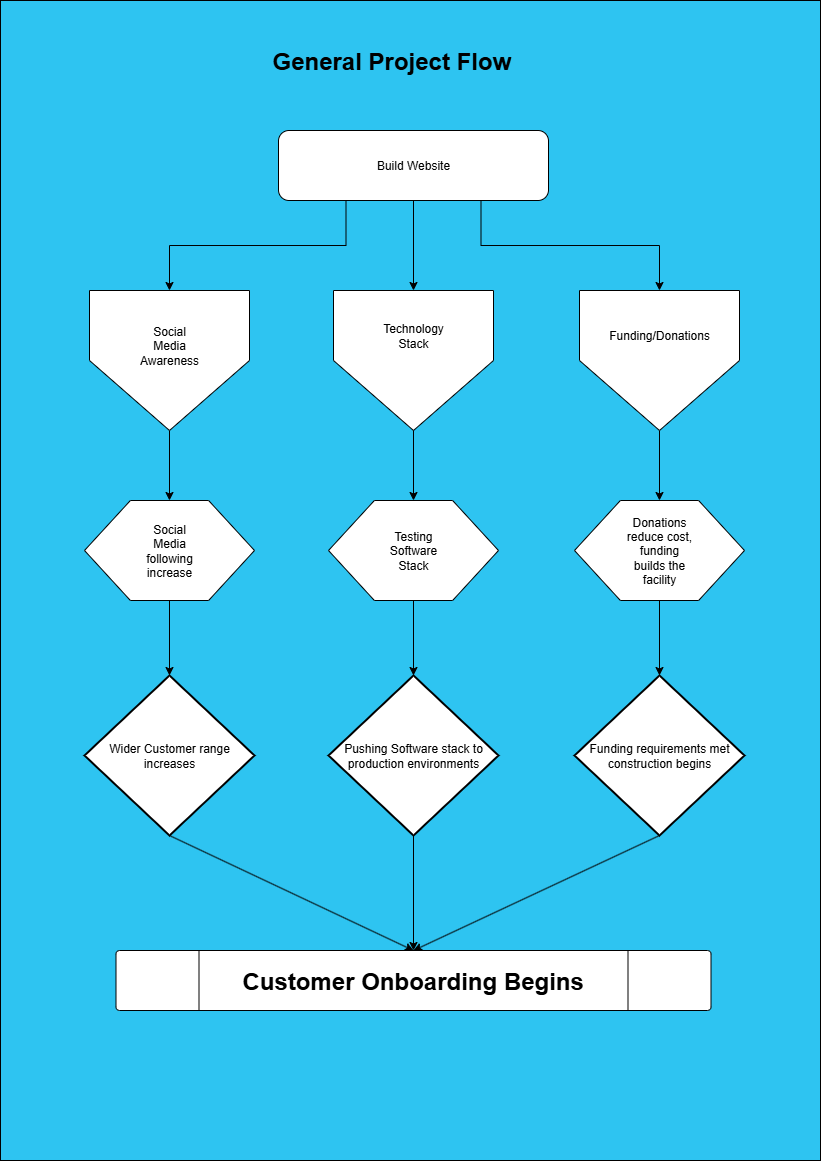

The diagram above was exported from draw.io. Its source (the exported page's mxGraphModel, read from the mxfile embedded in the PNG):
<mxGraphModel dx="2066" dy="1201" grid="1" gridSize="10" guides="1" tooltips="1" connect="1" arrows="1" fold="1" page="1" pageScale="1" pageWidth="827" pageHeight="1169" math="0" shadow="0">
  <root>
    <mxCell id="WIyWlLk6GJQsqaUBKTNV-0" />
    <mxCell id="WIyWlLk6GJQsqaUBKTNV-1" parent="WIyWlLk6GJQsqaUBKTNV-0" />
    <mxCell id="UkjobE3b2mCqhyQEgG3M-1" value="" style="rounded=0;whiteSpace=wrap;html=1;fillColor=light-dark(#2ec4f1, #ededed);" vertex="1" parent="WIyWlLk6GJQsqaUBKTNV-1">
      <mxGeometry width="820" height="1160" as="geometry" />
    </mxCell>
    <mxCell id="UkjobE3b2mCqhyQEgG3M-6" style="edgeStyle=orthogonalEdgeStyle;rounded=0;orthogonalLoop=1;jettySize=auto;html=1;exitX=0.25;exitY=1;exitDx=0;exitDy=0;" edge="1" parent="WIyWlLk6GJQsqaUBKTNV-1" source="UkjobE3b2mCqhyQEgG3M-2" target="UkjobE3b2mCqhyQEgG3M-3">
      <mxGeometry relative="1" as="geometry" />
    </mxCell>
    <mxCell id="UkjobE3b2mCqhyQEgG3M-7" style="edgeStyle=orthogonalEdgeStyle;rounded=0;orthogonalLoop=1;jettySize=auto;html=1;exitX=0.5;exitY=1;exitDx=0;exitDy=0;" edge="1" parent="WIyWlLk6GJQsqaUBKTNV-1" source="UkjobE3b2mCqhyQEgG3M-2" target="UkjobE3b2mCqhyQEgG3M-4">
      <mxGeometry relative="1" as="geometry" />
    </mxCell>
    <mxCell id="UkjobE3b2mCqhyQEgG3M-8" style="edgeStyle=orthogonalEdgeStyle;rounded=0;orthogonalLoop=1;jettySize=auto;html=1;exitX=0.75;exitY=1;exitDx=0;exitDy=0;entryX=0.5;entryY=0;entryDx=0;entryDy=0;" edge="1" parent="WIyWlLk6GJQsqaUBKTNV-1" source="UkjobE3b2mCqhyQEgG3M-2" target="UkjobE3b2mCqhyQEgG3M-5">
      <mxGeometry relative="1" as="geometry" />
    </mxCell>
    <mxCell id="UkjobE3b2mCqhyQEgG3M-2" value="Build Website" style="rounded=1;whiteSpace=wrap;html=1;" vertex="1" parent="WIyWlLk6GJQsqaUBKTNV-1">
      <mxGeometry x="278" y="130" width="270" height="70" as="geometry" />
    </mxCell>
    <mxCell id="UkjobE3b2mCqhyQEgG3M-22" style="edgeStyle=orthogonalEdgeStyle;rounded=0;orthogonalLoop=1;jettySize=auto;html=1;exitX=0.5;exitY=1;exitDx=0;exitDy=0;entryX=0.5;entryY=0;entryDx=0;entryDy=0;" edge="1" parent="WIyWlLk6GJQsqaUBKTNV-1" source="UkjobE3b2mCqhyQEgG3M-3" target="UkjobE3b2mCqhyQEgG3M-13">
      <mxGeometry relative="1" as="geometry" />
    </mxCell>
    <mxCell id="UkjobE3b2mCqhyQEgG3M-3" value="" style="verticalLabelPosition=bottom;verticalAlign=top;html=1;shape=offPageConnector;rounded=0;size=0.5;" vertex="1" parent="WIyWlLk6GJQsqaUBKTNV-1">
      <mxGeometry x="89" y="290" width="160" height="140" as="geometry" />
    </mxCell>
    <mxCell id="UkjobE3b2mCqhyQEgG3M-24" style="edgeStyle=orthogonalEdgeStyle;rounded=0;orthogonalLoop=1;jettySize=auto;html=1;exitX=0.5;exitY=1;exitDx=0;exitDy=0;entryX=0.5;entryY=0;entryDx=0;entryDy=0;" edge="1" parent="WIyWlLk6GJQsqaUBKTNV-1" source="UkjobE3b2mCqhyQEgG3M-4" target="UkjobE3b2mCqhyQEgG3M-12">
      <mxGeometry relative="1" as="geometry" />
    </mxCell>
    <mxCell id="UkjobE3b2mCqhyQEgG3M-4" value="" style="verticalLabelPosition=bottom;verticalAlign=top;html=1;shape=offPageConnector;rounded=0;size=0.5;" vertex="1" parent="WIyWlLk6GJQsqaUBKTNV-1">
      <mxGeometry x="333" y="290" width="160" height="140" as="geometry" />
    </mxCell>
    <mxCell id="UkjobE3b2mCqhyQEgG3M-26" style="edgeStyle=orthogonalEdgeStyle;rounded=0;orthogonalLoop=1;jettySize=auto;html=1;exitX=0.5;exitY=1;exitDx=0;exitDy=0;entryX=0.5;entryY=0;entryDx=0;entryDy=0;" edge="1" parent="WIyWlLk6GJQsqaUBKTNV-1" source="UkjobE3b2mCqhyQEgG3M-5" target="UkjobE3b2mCqhyQEgG3M-14">
      <mxGeometry relative="1" as="geometry" />
    </mxCell>
    <mxCell id="UkjobE3b2mCqhyQEgG3M-5" value="" style="verticalLabelPosition=bottom;verticalAlign=top;html=1;shape=offPageConnector;rounded=0;size=0.5;" vertex="1" parent="WIyWlLk6GJQsqaUBKTNV-1">
      <mxGeometry x="579" y="290" width="160" height="140" as="geometry" />
    </mxCell>
    <mxCell id="UkjobE3b2mCqhyQEgG3M-9" value="Social Media Awareness" style="text;html=1;align=center;verticalAlign=middle;whiteSpace=wrap;rounded=0;" vertex="1" parent="WIyWlLk6GJQsqaUBKTNV-1">
      <mxGeometry x="139" y="320" width="60" height="50" as="geometry" />
    </mxCell>
    <mxCell id="UkjobE3b2mCqhyQEgG3M-10" value="Technology Stack" style="text;html=1;align=center;verticalAlign=middle;whiteSpace=wrap;rounded=0;" vertex="1" parent="WIyWlLk6GJQsqaUBKTNV-1">
      <mxGeometry x="383" y="320" width="60" height="30" as="geometry" />
    </mxCell>
    <mxCell id="UkjobE3b2mCqhyQEgG3M-11" value="Funding/Donations" style="text;html=1;align=center;verticalAlign=middle;whiteSpace=wrap;rounded=0;" vertex="1" parent="WIyWlLk6GJQsqaUBKTNV-1">
      <mxGeometry x="629" y="320" width="60" height="30" as="geometry" />
    </mxCell>
    <mxCell id="UkjobE3b2mCqhyQEgG3M-12" value="" style="verticalLabelPosition=bottom;verticalAlign=top;html=1;shape=hexagon;perimeter=hexagonPerimeter2;arcSize=6;size=0.27;" vertex="1" parent="WIyWlLk6GJQsqaUBKTNV-1">
      <mxGeometry x="328" y="500" width="170" height="100" as="geometry" />
    </mxCell>
    <mxCell id="UkjobE3b2mCqhyQEgG3M-13" value="" style="verticalLabelPosition=bottom;verticalAlign=top;html=1;shape=hexagon;perimeter=hexagonPerimeter2;arcSize=6;size=0.27;" vertex="1" parent="WIyWlLk6GJQsqaUBKTNV-1">
      <mxGeometry x="84" y="500" width="170" height="100" as="geometry" />
    </mxCell>
    <mxCell id="UkjobE3b2mCqhyQEgG3M-14" value="" style="verticalLabelPosition=bottom;verticalAlign=top;html=1;shape=hexagon;perimeter=hexagonPerimeter2;arcSize=6;size=0.27;" vertex="1" parent="WIyWlLk6GJQsqaUBKTNV-1">
      <mxGeometry x="574" y="500" width="170" height="100" as="geometry" />
    </mxCell>
    <mxCell id="UkjobE3b2mCqhyQEgG3M-15" value="Social Media following increase" style="text;html=1;align=center;verticalAlign=middle;whiteSpace=wrap;rounded=0;" vertex="1" parent="WIyWlLk6GJQsqaUBKTNV-1">
      <mxGeometry x="139" y="535" width="60" height="30" as="geometry" />
    </mxCell>
    <mxCell id="UkjobE3b2mCqhyQEgG3M-16" value="Testing Software&lt;div&gt;Stack&lt;/div&gt;" style="text;html=1;align=center;verticalAlign=middle;whiteSpace=wrap;rounded=0;" vertex="1" parent="WIyWlLk6GJQsqaUBKTNV-1">
      <mxGeometry x="383" y="535" width="60" height="30" as="geometry" />
    </mxCell>
    <mxCell id="UkjobE3b2mCqhyQEgG3M-18" value="Wider Customer range increases" style="strokeWidth=2;html=1;shape=mxgraph.flowchart.decision;whiteSpace=wrap;" vertex="1" parent="WIyWlLk6GJQsqaUBKTNV-1">
      <mxGeometry x="84" y="675" width="170" height="160" as="geometry" />
    </mxCell>
    <mxCell id="UkjobE3b2mCqhyQEgG3M-19" value="Pushing Software stack to production environments" style="strokeWidth=2;html=1;shape=mxgraph.flowchart.decision;whiteSpace=wrap;" vertex="1" parent="WIyWlLk6GJQsqaUBKTNV-1">
      <mxGeometry x="328" y="675" width="170" height="160" as="geometry" />
    </mxCell>
    <mxCell id="UkjobE3b2mCqhyQEgG3M-20" value="Funding requirements met&lt;div&gt;construction begins&lt;/div&gt;" style="strokeWidth=2;html=1;shape=mxgraph.flowchart.decision;whiteSpace=wrap;" vertex="1" parent="WIyWlLk6GJQsqaUBKTNV-1">
      <mxGeometry x="574" y="675" width="170" height="160" as="geometry" />
    </mxCell>
    <mxCell id="UkjobE3b2mCqhyQEgG3M-21" value="Donations reduce cost, funding builds the facility" style="text;html=1;align=center;verticalAlign=middle;whiteSpace=wrap;rounded=0;" vertex="1" parent="WIyWlLk6GJQsqaUBKTNV-1">
      <mxGeometry x="624" y="535" width="70" height="30" as="geometry" />
    </mxCell>
    <mxCell id="UkjobE3b2mCqhyQEgG3M-23" style="edgeStyle=orthogonalEdgeStyle;rounded=0;orthogonalLoop=1;jettySize=auto;html=1;exitX=0.5;exitY=1;exitDx=0;exitDy=0;entryX=0.5;entryY=0;entryDx=0;entryDy=0;entryPerimeter=0;" edge="1" parent="WIyWlLk6GJQsqaUBKTNV-1" source="UkjobE3b2mCqhyQEgG3M-13" target="UkjobE3b2mCqhyQEgG3M-18">
      <mxGeometry relative="1" as="geometry" />
    </mxCell>
    <mxCell id="UkjobE3b2mCqhyQEgG3M-25" style="edgeStyle=orthogonalEdgeStyle;rounded=0;orthogonalLoop=1;jettySize=auto;html=1;exitX=0.5;exitY=1;exitDx=0;exitDy=0;entryX=0.5;entryY=0;entryDx=0;entryDy=0;entryPerimeter=0;" edge="1" parent="WIyWlLk6GJQsqaUBKTNV-1" source="UkjobE3b2mCqhyQEgG3M-12" target="UkjobE3b2mCqhyQEgG3M-19">
      <mxGeometry relative="1" as="geometry" />
    </mxCell>
    <mxCell id="UkjobE3b2mCqhyQEgG3M-27" style="edgeStyle=orthogonalEdgeStyle;rounded=0;orthogonalLoop=1;jettySize=auto;html=1;exitX=0.5;exitY=1;exitDx=0;exitDy=0;entryX=0.5;entryY=0;entryDx=0;entryDy=0;entryPerimeter=0;" edge="1" parent="WIyWlLk6GJQsqaUBKTNV-1" source="UkjobE3b2mCqhyQEgG3M-14" target="UkjobE3b2mCqhyQEgG3M-20">
      <mxGeometry relative="1" as="geometry" />
    </mxCell>
    <mxCell id="UkjobE3b2mCqhyQEgG3M-28" value="&lt;h1 style=&quot;margin-top: 0px;&quot;&gt;General Project Flow&lt;/h1&gt;" style="text;html=1;whiteSpace=wrap;overflow=hidden;rounded=0;" vertex="1" parent="WIyWlLk6GJQsqaUBKTNV-1">
      <mxGeometry x="270" y="40" width="287" height="120" as="geometry" />
    </mxCell>
    <mxCell id="UkjobE3b2mCqhyQEgG3M-29" value="" style="verticalLabelPosition=bottom;verticalAlign=top;html=1;shape=process;whiteSpace=wrap;rounded=1;size=0.14;arcSize=6;" vertex="1" parent="WIyWlLk6GJQsqaUBKTNV-1">
      <mxGeometry x="115.5" y="950" width="595" height="60" as="geometry" />
    </mxCell>
    <mxCell id="UkjobE3b2mCqhyQEgG3M-30" value="&lt;h1 style=&quot;margin-top: 0px;&quot;&gt;Customer Onboarding Begins&lt;/h1&gt;" style="text;html=1;whiteSpace=wrap;overflow=hidden;rounded=0;" vertex="1" parent="WIyWlLk6GJQsqaUBKTNV-1">
      <mxGeometry x="240" y="960" width="400" height="120" as="geometry" />
    </mxCell>
    <mxCell id="UkjobE3b2mCqhyQEgG3M-34" value="" style="endArrow=classic;html=1;rounded=0;entryX=0.5;entryY=0;entryDx=0;entryDy=0;exitX=0.5;exitY=1;exitDx=0;exitDy=0;exitPerimeter=0;" edge="1" parent="WIyWlLk6GJQsqaUBKTNV-1" source="UkjobE3b2mCqhyQEgG3M-18" target="UkjobE3b2mCqhyQEgG3M-29">
      <mxGeometry width="50" height="50" relative="1" as="geometry">
        <mxPoint x="170" y="835" as="sourcePoint" />
        <mxPoint x="220" y="785" as="targetPoint" />
      </mxGeometry>
    </mxCell>
    <mxCell id="UkjobE3b2mCqhyQEgG3M-35" value="" style="endArrow=classic;html=1;rounded=0;entryX=0.5;entryY=0;entryDx=0;entryDy=0;exitX=0.5;exitY=1;exitDx=0;exitDy=0;exitPerimeter=0;" edge="1" parent="WIyWlLk6GJQsqaUBKTNV-1" source="UkjobE3b2mCqhyQEgG3M-19" target="UkjobE3b2mCqhyQEgG3M-29">
      <mxGeometry width="50" height="50" relative="1" as="geometry">
        <mxPoint x="414" y="835" as="sourcePoint" />
        <mxPoint x="657" y="950" as="targetPoint" />
      </mxGeometry>
    </mxCell>
    <mxCell id="UkjobE3b2mCqhyQEgG3M-36" value="" style="endArrow=classic;html=1;rounded=0;entryX=0.5;entryY=0;entryDx=0;entryDy=0;exitX=0.5;exitY=1;exitDx=0;exitDy=0;exitPerimeter=0;" edge="1" parent="WIyWlLk6GJQsqaUBKTNV-1" source="UkjobE3b2mCqhyQEgG3M-20" target="UkjobE3b2mCqhyQEgG3M-29">
      <mxGeometry width="50" height="50" relative="1" as="geometry">
        <mxPoint x="660.5" y="835" as="sourcePoint" />
        <mxPoint x="710.5" y="785" as="targetPoint" />
      </mxGeometry>
    </mxCell>
  </root>
</mxGraphModel>